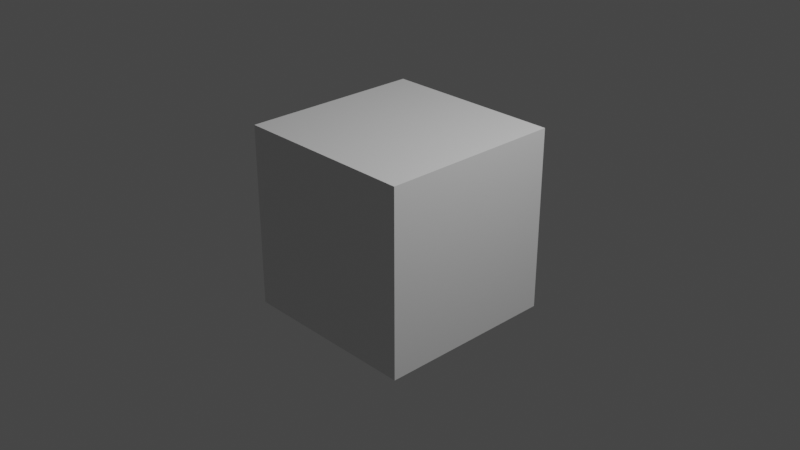 # Source: cube.blend  (saved by Blender 3.2.14; exported with 4.5.12 LTS)
import bpy
from mathutils import Matrix  # noqa: F401  (used for matrix-valued properties, if any)

bpy.ops.wm.read_factory_settings(use_empty=True)
scene = bpy.context.scene
scene.name = 'Scene'

# ---- collections
col_collection = bpy.data.collections.new('Collection'); scene.collection.children.link(col_collection)

# ---- materials (node trees are filled in below, after node groups)
mat_material = bpy.data.materials.new('Material')
mat_material.alpha_threshold = 0.0
mat_material.use_transparent_shadow = False
mat_material.line_color = (0.0, 0.0, 0.0, 1.0)

# ---- material node trees
mat_material.use_nodes = True; mat_material.node_tree.nodes.clear()
_N = mat_material.node_tree.nodes; _L = mat_material.node_tree.links
n0 = _N.new('ShaderNodeOutputMaterial'); n0.name = 'Material Output'; n0.location = (300, 300)
n1 = _N.new('ShaderNodeBsdfPrincipled'); n1.name = 'Principled BSDF'; n1.location = (10, 300)
n1.distribution = 'GGX'
n1.subsurface_method = 'RANDOM_WALK_SKIN'
n1.inputs[2].default_value = 0.4
n1.inputs[3].default_value = 1.45
n1.inputs[27].default_value = (0.0, 0.0, 0.0, 1.0)
n1.inputs[28].default_value = 1.0
_L.new(n1.outputs[0], n0.inputs[0])
n0.is_active_output = True

# ---- world
world_world = bpy.data.worlds.new('World'); scene.world = world_world
world_world.use_nodes = True; world_world.node_tree.nodes.clear()
_N = world_world.node_tree.nodes; _L = world_world.node_tree.links
n0 = _N.new('ShaderNodeOutputWorld'); n0.name = 'World Output'; n0.location = (300, 300)
n1 = _N.new('ShaderNodeBackground'); n1.name = 'Background'; n1.location = (10, 300)
n1.inputs[0].default_value = (0.05088, 0.05088, 0.05088, 1.0)
_L.new(n1.outputs[0], n0.inputs[0])
n0.is_active_output = True
world_world.color = (0.05088, 0.05088, 0.05088)
world_world.use_sun_shadow = False
world_world.sun_shadow_jitter_overblur = 0.0

# ---- cameras
cam_camera = bpy.data.cameras.new('Camera')
cam_camera.clip_end = 100.0
cam_camera.ortho_scale = 7.314

# ---- lights
light_light = bpy.data.lights.new('Light', 'POINT')
light_light.transmission_factor = 0.0
light_light.energy = 1000.0
light_light.shadow_soft_size = 0.1
light_light.shadow_maximum_resolution = 0.006
light_light.use_absolute_resolution = True

# ---- meshes
me_cube = bpy.data.meshes.new('Cube')
me_cube.from_pydata([(1.0, 1.0, 1.0), (1.0, 1.0, -1.0), (1.0, -1.0, 1.0), (1.0, -1.0, -1.0), (-1.0, 1.0, 1.0), (-1.0, 1.0, -1.0), (-1.0, -1.0, 1.0), (-1.0, -1.0, -1.0)], [], [(0, 4, 6, 2), (3, 2, 6, 7), (7, 6, 4, 5), (5, 1, 3, 7), (1, 0, 2, 3), (5, 4, 0, 1)])
_uv = me_cube.uv_layers.new(name='UVMap')
_uv.uv.foreach_set('vector', [0.625, 0.5, 0.875, 0.5, 0.875, 0.75, 0.625, 0.75, 0.375, 0.75, 0.625, 0.75, 0.625, 1.0, 0.375, 1.0, 0.375, 0.0, 0.625, 0.0, 0.625, 0.25, 0.375, 0.25, 0.125, 0.5, 0.375, 0.5, 0.375, 0.75, 0.125, 0.75, 0.375, 0.5, 0.625, 0.5, 0.625, 0.75, 0.375, 0.75, 0.375, 0.25, 0.625, 0.25, 0.625, 0.5, 0.375, 0.5])
me_cube.materials.append(mat_material)
me_cube.use_mirror_vertex_groups = False
me_cube.update()

# ---- objects
ob_cube = bpy.data.objects.new('Cube', me_cube)
ob_light = bpy.data.objects.new('Light', light_light)
ob_camera = bpy.data.objects.new('Camera', cam_camera)

# ---- transforms, parenting, visibility, modifiers, constraints
ob_cube.location = (0.0, 0.0, 0.0)
ob_cube.lock_rotations_4d = False
ob_cube.empty_display_type = 'ARROWS'
ob_cube.lineart.crease_threshold = 0.0
ob_light.location = (4.076, 1.005, 5.904)
ob_light.rotation_euler = (0.6503, 0.05522, 1.866)
ob_light.lock_rotations_4d = False
ob_light.empty_display_type = 'ARROWS'
ob_light.color = (0.0, 0.0, 0.0, 0.0)
ob_light.lineart.crease_threshold = 0.0
ob_camera.location = (7.359, -6.926, 4.958)
ob_camera.rotation_euler = (1.109, 0.0, 0.8149)
ob_camera.lock_rotations_4d = False
ob_camera.empty_display_type = 'ARROWS'
ob_camera.color = (0.0, 0.0, 0.0, 0.0)
ob_camera.display_type = 'WIRE'
ob_camera.lineart.crease_threshold = 0.0

# ---- collection membership
col_collection.objects.link(ob_cube)
col_collection.objects.link(ob_light)
col_collection.objects.link(ob_camera)

# ---- scene / render settings (as saved in the file)
scene.camera = ob_camera
scene.frame_start = 1; scene.frame_end = 250; scene.frame_set(1)
scene.render.engine = 'BLENDER_EEVEE_NEXT'
scene.cycles.sampling_pattern = 'TABULATED_SOBOL'
scene.cycles.use_light_tree = False
scene.view_settings.view_transform = 'Filmic'
bpy.context.view_layer.update()
